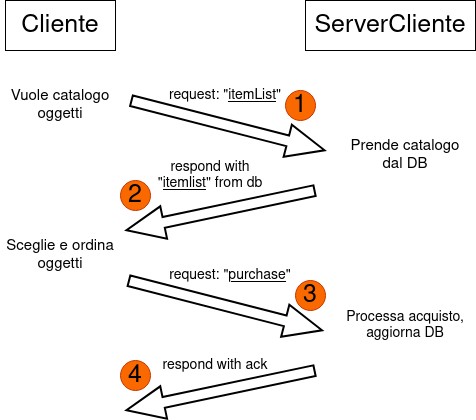

The diagram above was exported from draw.io. Its source (the exported page's mxGraphModel, read from the mxfile embedded in the PNG):
<mxGraphModel dx="1195" dy="663" grid="1" gridSize="10" guides="1" tooltips="1" connect="1" arrows="1" fold="1" page="1" pageScale="1" pageWidth="850" pageHeight="1100" math="0" shadow="0">
  <root>
    <mxCell id="0" />
    <mxCell id="1" parent="0" />
    <mxCell id="Gm8fNMAhFE0WmfTa1dMv-1" value="&lt;font style=&quot;font-size: 25px;&quot;&gt;Cliente&lt;/font&gt;" style="text;html=1;strokeColor=default;fillColor=none;align=center;verticalAlign=middle;whiteSpace=wrap;rounded=0;" parent="1" vertex="1">
      <mxGeometry x="100" y="70" width="110" height="50" as="geometry" />
    </mxCell>
    <mxCell id="Gm8fNMAhFE0WmfTa1dMv-2" value="&lt;font style=&quot;font-size: 25px;&quot;&gt;ServerCliente&lt;/font&gt;" style="text;html=1;strokeColor=default;fillColor=none;align=center;verticalAlign=middle;whiteSpace=wrap;rounded=0;" parent="1" vertex="1">
      <mxGeometry x="400" y="70" width="170" height="50" as="geometry" />
    </mxCell>
    <mxCell id="Gm8fNMAhFE0WmfTa1dMv-3" value="&lt;font style=&quot;font-size: 14px;&quot;&gt;request: &quot;&lt;u style=&quot;font-size: 14px;&quot;&gt;itemList&lt;/u&gt;&quot;&lt;/font&gt;" style="text;html=1;strokeColor=none;fillColor=none;align=center;verticalAlign=middle;whiteSpace=wrap;rounded=0;fontSize=14;rotation=0;" parent="1" vertex="1">
      <mxGeometry x="250" y="150" width="140" height="30" as="geometry" />
    </mxCell>
    <mxCell id="Gm8fNMAhFE0WmfTa1dMv-4" value="&lt;font style=&quot;font-size: 14px;&quot;&gt;respond with &quot;&lt;u style=&quot;font-size: 14px;&quot;&gt;itemlist&lt;/u&gt;&quot; from db&lt;/font&gt;" style="text;html=1;strokeColor=none;fillColor=none;align=center;verticalAlign=middle;whiteSpace=wrap;rounded=0;fontSize=14;" parent="1" vertex="1">
      <mxGeometry x="240" y="230" width="130" height="30" as="geometry" />
    </mxCell>
    <mxCell id="Gm8fNMAhFE0WmfTa1dMv-5" value="&lt;font style=&quot;font-size: 14px;&quot;&gt;request: &quot;&lt;u style=&quot;font-size: 14px;&quot;&gt;purchase&lt;/u&gt;&quot;&lt;/font&gt;" style="text;html=1;strokeColor=none;fillColor=none;align=center;verticalAlign=middle;whiteSpace=wrap;rounded=0;fontSize=14;" parent="1" vertex="1">
      <mxGeometry x="260" y="330" width="130" height="30" as="geometry" />
    </mxCell>
    <mxCell id="Gm8fNMAhFE0WmfTa1dMv-6" value="Processa acquisto, aggiorna DB" style="text;html=1;strokeColor=none;fillColor=none;align=center;verticalAlign=middle;whiteSpace=wrap;rounded=0;fontSize=14;" parent="1" vertex="1">
      <mxGeometry x="435" y="380" width="130" height="30" as="geometry" />
    </mxCell>
    <mxCell id="Gm8fNMAhFE0WmfTa1dMv-7" value="" style="shape=flexArrow;endArrow=classic;html=1;rounded=0;endSize=12;startSize=9;targetPerimeterSpacing=0;strokeWidth=2;" parent="1" edge="1">
      <mxGeometry width="50" height="50" relative="1" as="geometry">
        <mxPoint x="225" y="170" as="sourcePoint" />
        <mxPoint x="420" y="220" as="targetPoint" />
      </mxGeometry>
    </mxCell>
    <mxCell id="Gm8fNMAhFE0WmfTa1dMv-9" value="" style="shape=flexArrow;endArrow=classic;html=1;rounded=0;endSize=12;startSize=9;targetPerimeterSpacing=0;strokeWidth=2;" parent="1" edge="1">
      <mxGeometry width="50" height="50" relative="1" as="geometry">
        <mxPoint x="410" y="260" as="sourcePoint" />
        <mxPoint x="220" y="300" as="targetPoint" />
      </mxGeometry>
    </mxCell>
    <mxCell id="57IHPaZhAweBU3rCLVCt-2" value="Vuole catalogo oggetti" style="text;html=1;strokeColor=none;fillColor=none;align=center;verticalAlign=middle;whiteSpace=wrap;rounded=0;fontSize=15;" vertex="1" parent="1">
      <mxGeometry x="95" y="160" width="120" height="30" as="geometry" />
    </mxCell>
    <mxCell id="57IHPaZhAweBU3rCLVCt-3" value="Prende catalogo dal DB" style="text;html=1;strokeColor=none;fillColor=none;align=center;verticalAlign=middle;whiteSpace=wrap;rounded=0;fontSize=15;" vertex="1" parent="1">
      <mxGeometry x="440" y="210" width="120" height="30" as="geometry" />
    </mxCell>
    <mxCell id="57IHPaZhAweBU3rCLVCt-4" value="Sceglie e ordina oggetti " style="text;html=1;strokeColor=none;fillColor=none;align=center;verticalAlign=middle;whiteSpace=wrap;rounded=0;fontSize=15;" vertex="1" parent="1">
      <mxGeometry x="95" y="310" width="120" height="30" as="geometry" />
    </mxCell>
    <mxCell id="57IHPaZhAweBU3rCLVCt-6" value="" style="shape=flexArrow;endArrow=classic;html=1;rounded=0;endSize=12;startSize=9;targetPerimeterSpacing=0;strokeWidth=2;" edge="1" parent="1">
      <mxGeometry width="50" height="50" relative="1" as="geometry">
        <mxPoint x="222.5" y="350" as="sourcePoint" />
        <mxPoint x="417.5" y="400" as="targetPoint" />
      </mxGeometry>
    </mxCell>
    <mxCell id="57IHPaZhAweBU3rCLVCt-7" value="&lt;font style=&quot;font-size: 25px;&quot;&gt;1&lt;/font&gt;" style="ellipse;whiteSpace=wrap;html=1;aspect=fixed;strokeColor=#C73500;fillColor=#fa6800;fontColor=#000000;fontSize=25;" vertex="1" parent="1">
      <mxGeometry x="380" y="160" width="30" height="30" as="geometry" />
    </mxCell>
    <mxCell id="57IHPaZhAweBU3rCLVCt-8" value="3" style="ellipse;whiteSpace=wrap;html=1;aspect=fixed;strokeColor=#C73500;fillColor=#fa6800;fontColor=#000000;fontSize=25;" vertex="1" parent="1">
      <mxGeometry x="390" y="350" width="30" height="30" as="geometry" />
    </mxCell>
    <mxCell id="57IHPaZhAweBU3rCLVCt-9" value="2" style="ellipse;whiteSpace=wrap;html=1;aspect=fixed;strokeColor=#C73500;fillColor=#fa6800;fontColor=#000000;fontSize=25;" vertex="1" parent="1">
      <mxGeometry x="215" y="250" width="30" height="30" as="geometry" />
    </mxCell>
    <mxCell id="57IHPaZhAweBU3rCLVCt-17" value="&lt;font style=&quot;font-size: 14px;&quot;&gt;respond with ack&lt;/font&gt;" style="text;html=1;strokeColor=none;fillColor=none;align=center;verticalAlign=middle;whiteSpace=wrap;rounded=0;fontSize=14;" vertex="1" parent="1">
      <mxGeometry x="245" y="420" width="130" height="30" as="geometry" />
    </mxCell>
    <mxCell id="57IHPaZhAweBU3rCLVCt-18" value="" style="shape=flexArrow;endArrow=classic;html=1;rounded=0;endSize=12;startSize=9;targetPerimeterSpacing=0;strokeWidth=2;" edge="1" parent="1">
      <mxGeometry width="50" height="50" relative="1" as="geometry">
        <mxPoint x="410" y="440" as="sourcePoint" />
        <mxPoint x="220" y="480" as="targetPoint" />
      </mxGeometry>
    </mxCell>
    <mxCell id="57IHPaZhAweBU3rCLVCt-19" value="4" style="ellipse;whiteSpace=wrap;html=1;aspect=fixed;strokeColor=#C73500;fillColor=#fa6800;fontColor=#000000;fontSize=25;" vertex="1" parent="1">
      <mxGeometry x="215" y="430" width="30" height="30" as="geometry" />
    </mxCell>
  </root>
</mxGraphModel>